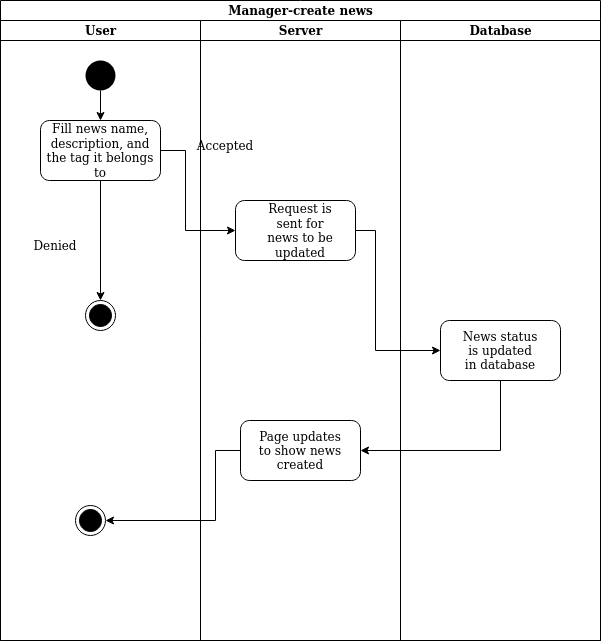

The diagram above was exported from draw.io. Its source (the exported page's mxGraphModel, read from the mxfile embedded in the PNG):
<mxGraphModel dx="868" dy="481" grid="1" gridSize="10" guides="1" tooltips="1" connect="1" arrows="1" fold="1" page="1" pageScale="1" pageWidth="850" pageHeight="1100" math="0" shadow="0">
  <root>
    <mxCell id="0" />
    <mxCell id="1" parent="0" />
    <mxCell id="9HWXbGVA_Y4nq1N1lxEY-5" value="Manager-create news" style="swimlane;html=1;childLayout=stackLayout;resizeParent=1;resizeParentMax=0;startSize=20;" vertex="1" parent="1">
      <mxGeometry x="125" y="30" width="600" height="640" as="geometry" />
    </mxCell>
    <mxCell id="9HWXbGVA_Y4nq1N1lxEY-6" value="User" style="swimlane;html=1;startSize=20;" vertex="1" parent="9HWXbGVA_Y4nq1N1lxEY-5">
      <mxGeometry y="20" width="200" height="620" as="geometry" />
    </mxCell>
    <mxCell id="9HWXbGVA_Y4nq1N1lxEY-10" value="" style="ellipse;fillColor=#000000;strokeColor=none;" vertex="1" parent="9HWXbGVA_Y4nq1N1lxEY-6">
      <mxGeometry x="85" y="40" width="30" height="30" as="geometry" />
    </mxCell>
    <mxCell id="9HWXbGVA_Y4nq1N1lxEY-11" value="" style="rounded=1;whiteSpace=wrap;html=1;" vertex="1" parent="9HWXbGVA_Y4nq1N1lxEY-6">
      <mxGeometry x="40" y="100" width="120" height="60" as="geometry" />
    </mxCell>
    <mxCell id="9HWXbGVA_Y4nq1N1lxEY-15" value="" style="ellipse;html=1;shape=endState;fillColor=#000000;strokeColor=#000000;" vertex="1" parent="9HWXbGVA_Y4nq1N1lxEY-6">
      <mxGeometry x="85" y="280" width="30" height="30" as="geometry" />
    </mxCell>
    <mxCell id="9HWXbGVA_Y4nq1N1lxEY-16" value="" style="ellipse;html=1;shape=endState;fillColor=#000000;strokeColor=#000000;" vertex="1" parent="9HWXbGVA_Y4nq1N1lxEY-6">
      <mxGeometry x="75" y="485" width="30" height="30" as="geometry" />
    </mxCell>
    <mxCell id="9HWXbGVA_Y4nq1N1lxEY-17" value="" style="endArrow=classic;html=1;rounded=0;exitX=0.5;exitY=1;exitDx=0;exitDy=0;entryX=0.5;entryY=0;entryDx=0;entryDy=0;" edge="1" parent="9HWXbGVA_Y4nq1N1lxEY-6" source="9HWXbGVA_Y4nq1N1lxEY-11" target="9HWXbGVA_Y4nq1N1lxEY-15">
      <mxGeometry width="50" height="50" relative="1" as="geometry">
        <mxPoint x="275" y="350" as="sourcePoint" />
        <mxPoint x="325" y="300" as="targetPoint" />
      </mxGeometry>
    </mxCell>
    <mxCell id="9HWXbGVA_Y4nq1N1lxEY-18" value="" style="endArrow=classic;html=1;rounded=0;exitX=0.5;exitY=1;exitDx=0;exitDy=0;entryX=0.5;entryY=0;entryDx=0;entryDy=0;" edge="1" parent="9HWXbGVA_Y4nq1N1lxEY-6" source="9HWXbGVA_Y4nq1N1lxEY-10" target="9HWXbGVA_Y4nq1N1lxEY-11">
      <mxGeometry width="50" height="50" relative="1" as="geometry">
        <mxPoint x="275" y="290" as="sourcePoint" />
        <mxPoint x="325" y="240" as="targetPoint" />
      </mxGeometry>
    </mxCell>
    <mxCell id="9HWXbGVA_Y4nq1N1lxEY-23" value="Denied" style="text;html=1;strokeColor=none;fillColor=none;align=center;verticalAlign=middle;whiteSpace=wrap;rounded=0;" vertex="1" parent="9HWXbGVA_Y4nq1N1lxEY-6">
      <mxGeometry x="25" y="210" width="60" height="30" as="geometry" />
    </mxCell>
    <mxCell id="9HWXbGVA_Y4nq1N1lxEY-25" value="Fill news name, description, and the tag it belongs to" style="text;html=1;strokeColor=none;fillColor=none;align=center;verticalAlign=middle;whiteSpace=wrap;rounded=0;" vertex="1" parent="9HWXbGVA_Y4nq1N1lxEY-6">
      <mxGeometry x="40" y="115" width="120" height="30" as="geometry" />
    </mxCell>
    <mxCell id="9HWXbGVA_Y4nq1N1lxEY-7" value="Server" style="swimlane;html=1;startSize=20;" vertex="1" parent="9HWXbGVA_Y4nq1N1lxEY-5">
      <mxGeometry x="200" y="20" width="200" height="620" as="geometry" />
    </mxCell>
    <mxCell id="9HWXbGVA_Y4nq1N1lxEY-14" value="" style="rounded=1;whiteSpace=wrap;html=1;" vertex="1" parent="9HWXbGVA_Y4nq1N1lxEY-7">
      <mxGeometry x="40" y="400" width="120" height="60" as="geometry" />
    </mxCell>
    <mxCell id="9HWXbGVA_Y4nq1N1lxEY-24" value="Accepted" style="text;html=1;strokeColor=none;fillColor=none;align=center;verticalAlign=middle;whiteSpace=wrap;rounded=0;" vertex="1" parent="9HWXbGVA_Y4nq1N1lxEY-7">
      <mxGeometry x="-5" y="110" width="60" height="30" as="geometry" />
    </mxCell>
    <mxCell id="9HWXbGVA_Y4nq1N1lxEY-29" value="Page updates to show news created" style="text;html=1;strokeColor=none;fillColor=none;align=center;verticalAlign=middle;whiteSpace=wrap;rounded=0;" vertex="1" parent="9HWXbGVA_Y4nq1N1lxEY-7">
      <mxGeometry x="55" y="415" width="90" height="30" as="geometry" />
    </mxCell>
    <mxCell id="9HWXbGVA_Y4nq1N1lxEY-8" value="Database" style="swimlane;html=1;startSize=20;" vertex="1" parent="9HWXbGVA_Y4nq1N1lxEY-5">
      <mxGeometry x="400" y="20" width="200" height="620" as="geometry" />
    </mxCell>
    <mxCell id="9HWXbGVA_Y4nq1N1lxEY-13" value="" style="rounded=1;whiteSpace=wrap;html=1;" vertex="1" parent="9HWXbGVA_Y4nq1N1lxEY-8">
      <mxGeometry x="40" y="300" width="120" height="60" as="geometry" />
    </mxCell>
    <mxCell id="9HWXbGVA_Y4nq1N1lxEY-28" value="News status is updated in database" style="text;html=1;strokeColor=none;fillColor=none;align=center;verticalAlign=middle;whiteSpace=wrap;rounded=0;" vertex="1" parent="9HWXbGVA_Y4nq1N1lxEY-8">
      <mxGeometry x="60" y="315" width="80" height="30" as="geometry" />
    </mxCell>
    <mxCell id="9HWXbGVA_Y4nq1N1lxEY-21" value="" style="endArrow=classic;html=1;rounded=0;exitX=0.5;exitY=1;exitDx=0;exitDy=0;entryX=1;entryY=0.5;entryDx=0;entryDy=0;" edge="1" parent="9HWXbGVA_Y4nq1N1lxEY-5" source="9HWXbGVA_Y4nq1N1lxEY-13" target="9HWXbGVA_Y4nq1N1lxEY-14">
      <mxGeometry width="50" height="50" relative="1" as="geometry">
        <mxPoint x="275" y="460" as="sourcePoint" />
        <mxPoint x="325" y="410" as="targetPoint" />
        <Array as="points">
          <mxPoint x="500" y="450" />
        </Array>
      </mxGeometry>
    </mxCell>
    <mxCell id="9HWXbGVA_Y4nq1N1lxEY-22" value="" style="endArrow=classic;html=1;rounded=0;exitX=0;exitY=0.5;exitDx=0;exitDy=0;entryX=1;entryY=0.5;entryDx=0;entryDy=0;" edge="1" parent="9HWXbGVA_Y4nq1N1lxEY-5" source="9HWXbGVA_Y4nq1N1lxEY-14" target="9HWXbGVA_Y4nq1N1lxEY-16">
      <mxGeometry width="50" height="50" relative="1" as="geometry">
        <mxPoint x="275" y="460" as="sourcePoint" />
        <mxPoint x="325" y="410" as="targetPoint" />
        <Array as="points">
          <mxPoint x="215" y="450" />
          <mxPoint x="215" y="520" />
        </Array>
      </mxGeometry>
    </mxCell>
    <mxCell id="9HWXbGVA_Y4nq1N1lxEY-12" value="" style="rounded=1;whiteSpace=wrap;html=1;" vertex="1" parent="1">
      <mxGeometry x="360" y="230" width="120" height="60" as="geometry" />
    </mxCell>
    <mxCell id="9HWXbGVA_Y4nq1N1lxEY-19" value="" style="endArrow=classic;html=1;rounded=0;exitX=1;exitY=0.5;exitDx=0;exitDy=0;entryX=0;entryY=0.5;entryDx=0;entryDy=0;" edge="1" parent="1" source="9HWXbGVA_Y4nq1N1lxEY-11" target="9HWXbGVA_Y4nq1N1lxEY-12">
      <mxGeometry width="50" height="50" relative="1" as="geometry">
        <mxPoint x="400" y="340" as="sourcePoint" />
        <mxPoint x="450" y="290" as="targetPoint" />
        <Array as="points">
          <mxPoint x="310" y="180" />
          <mxPoint x="310" y="260" />
        </Array>
      </mxGeometry>
    </mxCell>
    <mxCell id="9HWXbGVA_Y4nq1N1lxEY-20" value="" style="endArrow=classic;html=1;rounded=0;exitX=1;exitY=0.5;exitDx=0;exitDy=0;entryX=0;entryY=0.5;entryDx=0;entryDy=0;" edge="1" parent="1" source="9HWXbGVA_Y4nq1N1lxEY-12" target="9HWXbGVA_Y4nq1N1lxEY-13">
      <mxGeometry width="50" height="50" relative="1" as="geometry">
        <mxPoint x="400" y="430" as="sourcePoint" />
        <mxPoint x="450" y="380" as="targetPoint" />
        <Array as="points">
          <mxPoint x="500" y="260" />
          <mxPoint x="500" y="380" />
        </Array>
      </mxGeometry>
    </mxCell>
    <mxCell id="9HWXbGVA_Y4nq1N1lxEY-26" value="Request is sent for news to be updated" style="text;html=1;strokeColor=none;fillColor=none;align=center;verticalAlign=middle;whiteSpace=wrap;rounded=0;" vertex="1" parent="1">
      <mxGeometry x="390" y="245" width="70" height="30" as="geometry" />
    </mxCell>
  </root>
</mxGraphModel>